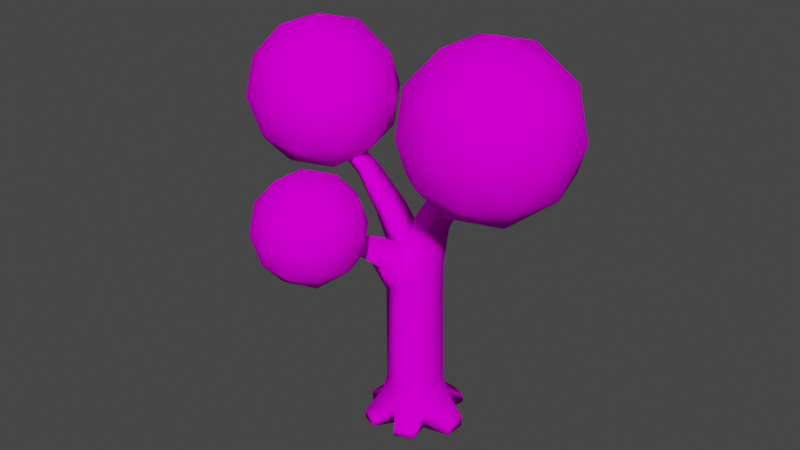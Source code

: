 # Source: m_tree.blend  (saved by Blender 2.82.7; exported with 4.5.12 LTS)
import bpy
from mathutils import Matrix  # noqa: F401  (used for matrix-valued properties, if any)

bpy.ops.wm.read_factory_settings(use_empty=True)
scene = bpy.context.scene
scene.name = 'Scene'

# ---- collections
col_collection = bpy.data.collections.new('Collection'); scene.collection.children.link(col_collection)

# ---- images (referenced by path relative to the original .blend; pixels are not part of the script)
import os
ASSET_DIR = os.environ.get("B2B_ASSET_DIR", "")  # directory of the original .blend (textures are referenced by path, not embedded)
HERE = os.path.dirname(os.path.abspath(__file__))  # packed textures are extracted next to this script under _unpacked/

def load_image(name, relpath, width, height, colorspace="sRGB"):
    """Load a texture the original file referenced (path relative to the .blend, or extracted next to this script)."""
    p = next((c for c in (os.path.join(HERE, relpath), os.path.join(ASSET_DIR, relpath)) if relpath and os.path.exists(c)), "")
    if p:
        img = bpy.data.images.load(p, check_existing=True)
        img.name = name
    else:  # same state as the original file: an image datablock whose file is absent (Cycles renders it pink)
        img = bpy.data.images.new(name, width, height)
        img.source = "FILE"
        img.filepath = "//" + (relpath or name)
    img.colorspace_settings.name = colorspace
    return img
img_tex_tree_png = load_image('tex_tree.png', 'Textures/tex_tree.png', 1024, 1024, 'sRGB')

# ---- materials (node trees are filled in below, after node groups)
mat_material = bpy.data.materials.new('Material')
mat_material.alpha_threshold = 0.0
mat_material.use_transparent_shadow = False
mat_material.line_color = (0.0, 0.0, 0.0, 1.0)

# ---- material node trees
mat_material.use_nodes = True; mat_material.node_tree.nodes.clear()
_N = mat_material.node_tree.nodes; _L = mat_material.node_tree.links
n0 = _N.new('ShaderNodeOutputMaterial'); n0.name = 'Material Output'; n0.location = (300, 300)
n1 = _N.new('ShaderNodeBsdfPrincipled'); n1.name = 'Principled BSDF'; n1.location = (10, 300)
n1.distribution = 'GGX'
n1.subsurface_method = 'BURLEY'
n1.inputs[2].default_value = 0.4
n1.inputs[3].default_value = 1.45
n1.inputs[13].default_value = 0.0
n1.inputs[27].default_value = (0.0, 0.0, 0.0, 1.0)
n1.inputs[28].default_value = 1.0
n2 = _N.new('ShaderNodeTexImage'); n2.name = 'Image Texture'; n2.location = (-461, 163)
n2.image = img_tex_tree_png
_L.new(n1.outputs[0], n0.inputs[0])
_L.new(n2.outputs[0], n1.inputs[0])
n0.is_active_output = True

# ---- world
world_world = bpy.data.worlds.new('World'); scene.world = world_world
world_world.use_nodes = True; world_world.node_tree.nodes.clear()
_N = world_world.node_tree.nodes; _L = world_world.node_tree.links
n0 = _N.new('ShaderNodeOutputWorld'); n0.name = 'World Output'; n0.location = (300, 300)
n1 = _N.new('ShaderNodeBackground'); n1.name = 'Background'; n1.location = (10, 300)
n1.inputs[0].default_value = (0.05088, 0.05088, 0.05088, 1.0)
_L.new(n1.outputs[0], n0.inputs[0])
n0.is_active_output = True
world_world.color = (0.05088, 0.05088, 0.05088)
world_world.use_sun_shadow = False
world_world.sun_shadow_jitter_overblur = 0.0

# ---- meshes
me_tree = bpy.data.meshes.new('tree')
me_tree.from_pydata([(0.7923, -0.5613, 7.021), (1.412, 0.005014, 6.839), (1.224, -0.5474, 6.851), (0.806, 0.08231, 7.031), (-0.6268, -0.4787, 3.891), (-0.02085, 0.6939, 3.744), (0.5801, 0.4365, 3.983), (0.5801, -0.4365, 4.258), (-0.5978, 0.4374, 3.575), (0.04748, -0.7056, 4.31), (3.059, -1.572, 9.091), (2.931, -1.681, 9.234), (3.107, -1.22, 9.152), (3.007, -1.117, 9.331), (2.369, -1.243, 8.574), (2.611, -0.9486, 8.627), (2.24, -1.367, 8.859), (2.294, -0.7856, 8.941), (1.144, -0.7464, 7.61), (1.13, -0.1268, 7.619), (1.524, -0.7571, 7.469), (1.714, -0.2591, 7.422), (-4.605, 0.8548, 7.574), (-4.509, 1.159, 7.574), (-4.52, 1.082, 7.241), (-4.58, 0.8327, 7.241), (-3.891, 0.6533, 7.213), (-3.813, 0.6361, 7.546), (-3.704, 0.9937, 7.546), (-3.825, 0.9287, 7.213), (-1.98, 0.7991, 6.762), (-2.362, 0.6981, 6.44), (-2.338, 0.3533, 6.509), (-2.044, 0.1854, 6.831), (-0.7366, -0.1643, 4.808), (-0.6883, 0.451, 4.691), (0.4162, -0.1771, 4.829), (0.6182, 0.4027, 4.772), (-0.15, -0.2078, 5.165), (-0.09095, 0.6876, 4.897), (0.0, 0.7334, 1.084), (0.0, -0.8696, 0.5938), (0.0, 0.8696, 0.5938), (0.0, -0.7334, 1.084), (0.6308, 0.4612, 1.085), (0.7482, 0.547, 0.5938), (0.6308, -0.4612, 1.085), (0.7482, -0.547, 0.5938), (-0.6311, 0.4614, 1.082), (-0.7482, 0.547, 0.5938), (-0.6311, -0.4614, 1.082), (-0.7482, -0.547, 0.5938), (1.114, 1.001, 7.752), (1.615, 0.8283, 7.539), (1.371, 0.8191, 8.279), (1.859, 0.5959, 8.067), (1.663, 1.884, 7.955), (2.035, 1.759, 7.793), (1.867, 1.765, 8.347), (2.221, 1.644, 8.193), (2.049, 2.669, 8.217), (2.332, 2.587, 8.1), (2.182, 2.517, 8.507), (2.457, 2.434, 8.392), (-0.7176, -1.54, 5.345), (-1.12, -1.421, 5.323), (-0.8169, -1.32, 5.803), (-1.17, -1.284, 5.623), (-0.9222, -2.154, 5.539), (-1.308, -2.045, 5.542), (-1.046, -1.962, 6.048), (-1.346, -1.931, 5.881), (-1.01, -2.6, 6.048), (-1.345, -2.497, 6.025), (-1.031, -2.245, 6.278), (-1.338, -2.273, 6.182), (-0.9262, -0.6547, 5.295), (-0.4421, -0.695, 5.574), (-0.2876, -1.071, 4.893), (-0.8427, -0.8914, 4.851), (-0.9138, 0.7231, 5.897), (-1.427, 0.05749, 5.733), (-0.9748, -0.04304, 6.074), (-1.412, 0.5487, 5.638), (0.8944, 0.235, 5.897), (0.6302, -0.2893, 5.931), (0.2739, 0.5216, 6.056), (0.155, -0.2764, 6.171), (0.0, -0.8696, -0.01428), (0.0, 0.8696, -0.01428), (0.7482, 0.547, -0.01428), (0.7482, -0.547, -0.01428), (-0.7482, 0.547, -0.01428), (-0.7482, -0.547, -0.01428), (1.426, -0.3008, 0.1747), (1.426, 0.3008, 0.1747), (1.426, -0.3008, -0.1118), (1.426, 0.3008, -0.1118), (0.3313, -1.312, 0.1844), (0.8422, -1.091, 0.1844), (0.3313, -1.312, -0.05849), (0.8422, -1.091, -0.05849), (-0.8149, -1.183, 0.1832), (-0.3768, -1.371, 0.1832), (-0.8149, -1.183, -0.05734), (-0.3768, -1.371, -0.05734), (-1.291, 0.3368, 0.1447), (-1.291, -0.3368, 0.1447), (-1.291, 0.3368, -0.1133), (-1.291, -0.3368, -0.1133), (-0.3668, 1.25, 0.1374), (-0.3668, 1.25, -0.01155), (-0.7727, 1.075, 0.1374), (-0.7727, 1.075, -0.01155), (0.8554, 1.136, 0.1608), (0.3544, 1.352, 0.1608), (0.3544, 1.352, -0.03496), (0.8554, 1.136, -0.03496)], [], [(43, 46, 7, 9), (17, 16, 11, 13), (44, 40, 5, 6), (86, 87, 0, 3), (84, 86, 3, 1), (87, 85, 2, 0), (85, 84, 1, 2), (20, 21, 15, 14), (19, 21, 55, 54), (46, 44, 6, 7), (40, 48, 8, 5), (14, 15, 12, 10), (16, 14, 10, 11), (48, 50, 4, 8), (50, 43, 9, 4), (28, 29, 24, 23), (12, 13, 11, 10), (2, 1, 21, 20), (15, 17, 13, 12), (19, 18, 16, 17), (83, 81, 32, 31), (32, 33, 27, 26), (29, 26, 25, 24), (31, 32, 26, 29), (23, 24, 25, 22), (33, 30, 28, 27), (80, 83, 31, 30), (26, 27, 22, 25), (82, 80, 30, 33), (30, 31, 29, 28), (9, 7, 36, 38), (18, 20, 14, 16), (21, 19, 17, 15), (27, 28, 23, 22), (3, 0, 18, 19), (49, 48, 40, 42), (81, 82, 33, 32), (77, 76, 67, 66), (6, 5, 39, 37), (5, 8, 35, 39), (45, 44, 46, 47), (8, 4, 34, 35), (47, 46, 43, 41), (0, 2, 20, 18), (45, 90, 117, 114), (51, 50, 48, 49), (7, 6, 37, 36), (42, 40, 44, 45), (41, 43, 50, 51), (49, 42, 110, 112), (55, 53, 57, 59), (1, 3, 52, 53), (3, 19, 54, 52), (21, 1, 53, 55), (58, 59, 63, 62), (52, 54, 58, 56), (54, 55, 59, 58), (53, 52, 56, 57), (61, 60, 62, 63), (57, 56, 60, 61), (59, 57, 61, 63), (56, 58, 62, 60), (66, 67, 71, 70), (79, 78, 64, 65), (78, 77, 66, 64), (76, 79, 65, 67), (69, 68, 72, 73), (65, 64, 68, 69), (67, 65, 69, 71), (64, 66, 70, 68), (71, 69, 73, 75), (68, 70, 74, 72), (70, 71, 75, 74), (73, 72, 74, 75), (34, 4, 79, 76), (9, 38, 77, 78), (4, 9, 78, 79), (38, 34, 76, 77), (34, 38, 82, 81), (38, 39, 80, 82), (39, 35, 83, 80), (35, 34, 81, 83), (36, 37, 84, 85), (38, 36, 85, 87), (37, 39, 86, 84), (39, 38, 87, 86), (92, 89, 88, 93), (89, 90, 91, 88), (51, 49, 106, 107), (93, 88, 105, 104), (88, 91, 101, 100), (90, 45, 95, 97), (95, 94, 96, 97), (47, 91, 96, 94), (91, 90, 97, 96), (45, 47, 94, 95), (99, 98, 100, 101), (91, 47, 99, 101), (47, 41, 98, 99), (41, 88, 100, 98), (103, 102, 104, 105), (51, 93, 104, 102), (41, 51, 102, 103), (88, 41, 103, 105), (107, 106, 108, 109), (93, 51, 107, 109), (49, 92, 108, 106), (92, 93, 109, 108), (112, 110, 111, 113), (89, 92, 113, 111), (92, 49, 112, 113), (42, 89, 111, 110), (115, 114, 117, 116), (90, 89, 116, 117), (42, 45, 114, 115), (89, 42, 115, 116)])
me_tree.polygons.foreach_set('use_smooth', [True] * 116)
_uv = me_tree.uv_layers.new(name='UVMap')
_uv.uv.foreach_set('vector', [0.24, 0.1437, 0.2711, 0.1438, 0.2686, 0.4499, 0.2423, 0.4549, 0.3532, 0.3845, 0.3505, 0.3285, 0.3847, 0.2981, 0.3884, 0.3526, 0.2711, 0.1438, 0.24, 0.1437, 0.2389, 0.4004, 0.2686, 0.4234, 0.2666, 0.6234, 0.2272, 0.6345, 0.2131, 0.7164, 0.2449, 0.7174, 0.2841, 0.608, 0.2535, 0.6234, 0.2798, 0.7174, 0.3097, 0.6988, 0.2476, 0.6345, 0.2711, 0.6113, 0.3004, 0.7001, 0.2791, 0.7164, 0.2266, 0.6113, 0.2524, 0.608, 0.2411, 0.6988, 0.2138, 0.7001, 0.3152, 0.3873, 0.3246, 0.4353, 0.3689, 0.3688, 0.3569, 0.3405, 0.2958, 0.4481, 0.3246, 0.4353, 0.3318, 0.5178, 0.3076, 0.5393, 0.2181, 0.1438, 0.2636, 0.1438, 0.2624, 0.4234, 0.2193, 0.4499, 0.24, 0.1437, 0.2088, 0.1436, 0.2104, 0.384, 0.2389, 0.4004, 0.3569, 0.3405, 0.3689, 0.3688, 0.3934, 0.3427, 0.391, 0.3087, 0.3505, 0.8937, 0.3569, 0.8662, 0.391, 0.9161, 0.3847, 0.9299, 0.2636, 0.1436, 0.2181, 0.1436, 0.2172, 0.4145, 0.2624, 0.384, 0.2088, 0.1436, 0.24, 0.1437, 0.2423, 0.4549, 0.209, 0.4145, 0.05707, 0.7671, 0.05111, 0.735, 0.01677, 0.7376, 0.01731, 0.7697, 0.1806, 0.922, 0.1857, 0.9393, 0.1578, 0.9299, 0.1632, 0.9161, 0.2138, 0.7001, 0.2411, 0.6988, 0.228, 0.7551, 0.2035, 0.7596, 0.3689, 0.8713, 0.3532, 0.9016, 0.3884, 0.9393, 0.3934, 0.922, 0.2346, 0.7741, 0.204, 0.7732, 0.1734, 0.8937, 0.2021, 0.9016, 0.1702, 0.5132, 0.1695, 0.4659, 0.1245, 0.4944, 0.1233, 0.5277, 0.1245, 0.667, 0.1391, 0.6981, 0.0517, 0.7671, 0.04785, 0.735, 0.05111, 0.5499, 0.04785, 0.5233, 0.01381, 0.5406, 0.01677, 0.5647, 0.1233, 0.5277, 0.1245, 0.4944, 0.04785, 0.5233, 0.05111, 0.5499, 0.2981, 0.7697, 0.2943, 0.7376, 0.282, 0.7376, 0.283, 0.7697, 0.1391, 0.4782, 0.1422, 0.5374, 0.05707, 0.5562, 0.0517, 0.5217, 0.1948, 0.608, 0.1702, 0.583, 0.1233, 0.6604, 0.1422, 0.6915, 0.04785, 0.735, 0.0517, 0.7671, 0.01256, 0.7697, 0.01381, 0.7376, 0.1918, 0.4562, 0.1948, 0.5301, 0.1422, 0.5374, 0.1391, 0.4782, 0.1422, 0.6915, 0.1233, 0.6604, 0.05111, 0.735, 0.05707, 0.7671, 0.2423, 0.4549, 0.2686, 0.4499, 0.2605, 0.505, 0.2326, 0.5374, 0.2965, 0.7732, 0.3152, 0.7596, 0.3569, 0.8662, 0.3505, 0.8937, 0.3246, 0.7551, 0.2958, 0.7741, 0.3532, 0.9016, 0.3689, 0.8713, 0.0517, 0.5217, 0.05707, 0.5562, 0.01731, 0.5721, 0.01256, 0.5428, 0.2449, 0.7174, 0.2131, 0.7164, 0.204, 0.7732, 0.2346, 0.7741, 0.203, 0.07562, 0.2088, 0.1436, 0.24, 0.1437, 0.24, 0.07562, 0.1695, 0.5922, 0.1918, 0.6251, 0.1391, 0.6981, 0.1245, 0.667, 0.2181, 0.3933, 0.1942, 0.3972, 0.1822, 0.3364, 0.1996, 0.333, 0.2686, 0.4234, 0.2389, 0.4004, 0.2355, 0.5115, 0.2705, 0.4994, 0.2389, 0.4004, 0.2104, 0.384, 0.206, 0.4916, 0.2355, 0.5115, 0.2679, 0.07562, 0.2636, 0.1438, 0.2181, 0.1438, 0.2138, 0.07562, 0.2624, 0.384, 0.2172, 0.4145, 0.2327, 0.503, 0.2631, 0.4916, 0.2769, 0.07562, 0.2711, 0.1438, 0.24, 0.1437, 0.24, 0.07562, 0.2791, 0.7164, 0.3004, 0.7001, 0.3152, 0.7596, 0.2965, 0.7732, 0.2679, 0.07562, 0.2679, 0.03452, 0.2969, 0.03194, 0.2969, 0.05642, 0.2138, 0.07562, 0.2181, 0.1436, 0.2636, 0.1436, 0.2679, 0.07562, 0.2193, 0.4499, 0.2624, 0.4234, 0.2607, 0.4994, 0.2321, 0.505, 0.24, 0.07562, 0.24, 0.1437, 0.2711, 0.1438, 0.2769, 0.07562, 0.24, 0.07562, 0.24, 0.1437, 0.2088, 0.1436, 0.203, 0.07562, 0.203, 0.5131, 0.24, 0.5442, 0.2219, 0.5808, 0.2018, 0.564, 0.2703, 0.8173, 0.2817, 0.7664, 0.3277, 0.7909, 0.322, 0.8295, 0.3097, 0.4608, 0.2798, 0.4683, 0.295, 0.5569, 0.3197, 0.5402, 0.2449, 0.7174, 0.2346, 0.7741, 0.2813, 0.8377, 0.2903, 0.787, 0.228, 0.7551, 0.2411, 0.6988, 0.2817, 0.7664, 0.2703, 0.8173, 0.3321, 0.6305, 0.3496, 0.6189, 0.3613, 0.6951, 0.3477, 0.7031, 0.2903, 0.787, 0.2813, 0.8377, 0.328, 0.8443, 0.3339, 0.8065, 0.3076, 0.5393, 0.3318, 0.5178, 0.3496, 0.6189, 0.3321, 0.6305, 0.3197, 0.5402, 0.295, 0.5569, 0.3221, 0.6421, 0.3404, 0.6299, 0.3551, 0.8205, 0.3411, 0.8318, 0.3477, 0.8598, 0.3613, 0.8486, 0.3404, 0.6299, 0.3221, 0.6421, 0.3411, 0.7178, 0.3551, 0.7099, 0.322, 0.8295, 0.3277, 0.7909, 0.3686, 0.8205, 0.361, 0.8486, 0.3339, 0.8065, 0.328, 0.8443, 0.3651, 0.8598, 0.3726, 0.8318, 0.1996, 0.333, 0.1822, 0.3364, 0.1735, 0.274, 0.1883, 0.2711, 0.1984, 0.3743, 0.2258, 0.357, 0.2045, 0.3118, 0.1847, 0.3232, 0.188, 0.5111, 0.2065, 0.5769, 0.1757, 0.5989, 0.1648, 0.5548, 0.2085, 0.5499, 0.1968, 0.5071, 0.1707, 0.5527, 0.1774, 0.5816, 0.1754, 0.5737, 0.1944, 0.5735, 0.1901, 0.6226, 0.1736, 0.6203, 0.1847, 0.3232, 0.2045, 0.3118, 0.1944, 0.2526, 0.1754, 0.263, 0.1774, 0.5816, 0.1707, 0.5527, 0.1399, 0.5737, 0.1455, 0.6065, 0.1648, 0.5548, 0.1757, 0.5989, 0.144, 0.6226, 0.1345, 0.5735, 0.1455, 0.6065, 0.1399, 0.5737, 0.1176, 0.6203, 0.1286, 0.6355, 0.1345, 0.5735, 0.144, 0.6226, 0.13, 0.6447, 0.1125, 0.6226, 0.1883, 0.2711, 0.1735, 0.274, 0.1739, 0.2411, 0.1891, 0.2438, 0.1736, 0.2195, 0.1901, 0.2095, 0.1891, 0.2438, 0.1739, 0.2411, 0.2327, 0.503, 0.2172, 0.4145, 0.1968, 0.5071, 0.2085, 0.5499, 0.206, 0.4549, 0.2306, 0.5374, 0.2065, 0.5769, 0.188, 0.5111, 0.209, 0.4145, 0.2423, 0.4549, 0.2258, 0.5111, 0.1984, 0.5071, 0.2326, 0.5374, 0.2036, 0.503, 0.1942, 0.5499, 0.2181, 0.5769, 0.2036, 0.503, 0.2326, 0.5374, 0.1918, 0.6251, 0.1695, 0.5922, 0.2306, 0.5374, 0.2748, 0.5115, 0.2765, 0.608, 0.2387, 0.6251, 0.2355, 0.5115, 0.206, 0.4916, 0.1702, 0.583, 0.1948, 0.608, 0.2631, 0.4916, 0.2327, 0.503, 0.2437, 0.5922, 0.2679, 0.583, 0.2321, 0.505, 0.2607, 0.4994, 0.2524, 0.608, 0.2266, 0.6113, 0.2326, 0.5374, 0.2605, 0.505, 0.2711, 0.6113, 0.2476, 0.6345, 0.2705, 0.4994, 0.2355, 0.5115, 0.2535, 0.6234, 0.2841, 0.608, 0.2748, 0.5115, 0.2306, 0.5374, 0.2272, 0.6345, 0.2666, 0.6234, 0.203, 0.5131, 0.24, 0.5442, 0.24, 0.3764, 0.203, 0.4075, 0.24, 0.5442, 0.2769, 0.5131, 0.2769, 0.4075, 0.24, 0.3764, 0.203, 0.4075, 0.203, 0.5131, 0.1762, 0.4928, 0.1762, 0.4278, 0.203, 0.4075, 0.24, 0.3764, 0.2214, 0.328, 0.1997, 0.3462, 0.24, 0.3764, 0.2769, 0.4075, 0.2815, 0.355, 0.2563, 0.3338, 0.2769, 0.03452, 0.2769, 0.07562, 0.3104, 0.05815, 0.3104, 0.02233, 0.2557, 0.05815, 0.226, 0.05815, 0.226, 0.02233, 0.2557, 0.02233, 0.2769, 0.07562, 0.2769, 0.03452, 0.3104, 0.02233, 0.3104, 0.05815, 0.2769, 0.4075, 0.2769, 0.5131, 0.3104, 0.4893, 0.3104, 0.4313, 0.2769, 0.5131, 0.2769, 0.4075, 0.3104, 0.4313, 0.3104, 0.4893, 0.2815, 0.05937, 0.2563, 0.05937, 0.2563, 0.02899, 0.2815, 0.02899, 0.2138, 0.03452, 0.2138, 0.07562, 0.187, 0.05937, 0.187, 0.02899, 0.2769, 0.4075, 0.24, 0.3764, 0.2563, 0.3338, 0.2815, 0.355, 0.1979, 0.07562, 0.1979, 0.03452, 0.1761, 0.02899, 0.1761, 0.05937, 0.2214, 0.05922, 0.1997, 0.05922, 0.1997, 0.02914, 0.2214, 0.02914, 0.2138, 0.07562, 0.2138, 0.03452, 0.1825, 0.02914, 0.1825, 0.05922, 0.24, 0.3764, 0.203, 0.4075, 0.1997, 0.3462, 0.2214, 0.328, 0.1979, 0.03452, 0.1979, 0.07562, 0.1731, 0.05922, 0.1731, 0.02914, 0.2242, 0.0544, 0.2575, 0.0544, 0.2575, 0.02214, 0.2242, 0.02214, 0.203, 0.03452, 0.203, 0.07562, 0.1762, 0.0544, 0.1762, 0.02214, 0.203, 0.07562, 0.203, 0.03452, 0.1762, 0.02214, 0.1762, 0.0544, 0.203, 0.5131, 0.203, 0.4075, 0.1762, 0.4278, 0.1762, 0.4928, 0.2018, 0.0535, 0.2219, 0.0535, 0.2219, 0.03486, 0.2018, 0.03486, 0.24, 0.5442, 0.203, 0.5131, 0.2018, 0.564, 0.2219, 0.5808, 0.2679, 0.03452, 0.2679, 0.07562, 0.2939, 0.0535, 0.2939, 0.03486, 0.2838, 0.07562, 0.2838, 0.03452, 0.3025, 0.03486, 0.3025, 0.0535, 0.2575, 0.05642, 0.2822, 0.05642, 0.2822, 0.03194, 0.2575, 0.03194, 0.2769, 0.5131, 0.24, 0.5442, 0.2575, 0.5907, 0.2822, 0.5699, 0.24, 0.5442, 0.2769, 0.5131, 0.2822, 0.5699, 0.2575, 0.5907, 0.2838, 0.03452, 0.2838, 0.07562, 0.3076, 0.05642, 0.3076, 0.03194])
me_tree.materials.append(mat_material)
me_tree.use_remesh_preserve_volume = False
me_tree.use_remesh_preserve_attributes = False
me_tree.use_mirror_vertex_groups = False
me_tree.update()
me_leaves = bpy.data.meshes.new('leaves')
me_leaves.from_pydata([(1.835, 2.124, -0.9442), (2.922, 1.334, -0.114), (1.42, 0.8463, -0.114), (0.492, 2.124, -0.114), (1.42, 3.402, -0.114), (2.922, 2.913, -0.114), (2.25, 0.8463, 1.229), (0.7486, 1.334, 1.229), (0.7486, 2.913, 1.229), (2.25, 3.402, 1.229), (3.179, 2.124, 1.229), (1.835, 2.124, 2.06), (1.591, 1.373, -0.7199), (2.474, 1.66, -0.7199), (2.23, 0.9088, -0.2319), (3.113, 2.124, -0.2319), (2.474, 2.588, -0.7199), (1.046, 2.124, -0.7199), (0.8018, 1.373, -0.2319), (1.591, 2.875, -0.7199), (0.8018, 2.875, -0.2319), (2.23, 3.339, -0.2319), (3.264, 1.66, 0.5577), (3.264, 2.588, 0.5577), (1.835, 0.622, 0.5577), (2.718, 0.9088, 0.5577), (0.407, 1.66, 0.5577), (0.9526, 0.9088, 0.5577), (0.9526, 3.339, 0.5577), (0.407, 2.588, 0.5577), (2.718, 3.339, 0.5577), (1.835, 3.626, 0.5577), (2.869, 1.373, 1.347), (1.441, 0.9088, 1.347), (0.5578, 2.124, 1.347), (1.441, 3.339, 1.347), (2.869, 2.875, 1.347), (2.079, 1.373, 1.835), (2.625, 2.124, 1.835), (1.197, 1.66, 1.835), (1.197, 2.588, 1.835), (2.079, 2.875, 1.835), (-3.665, 0.5232, -1.598), (-2.127, -0.5938, -0.4234), (-4.252, -1.284, -0.4234), (-5.565, 0.5232, -0.4234), (-4.252, 2.331, -0.4234), (-2.127, 1.64, -0.4234), (-3.078, -1.284, 1.477), (-5.202, -0.5938, 1.477), (-5.202, 1.64, 1.477), (-3.078, 2.331, 1.477), (-1.765, 0.5232, 1.477), (-3.665, 0.5232, 2.651), (-4.01, -0.5391, -1.281), (-2.761, -0.1333, -1.281), (-3.106, -1.196, -0.5903), (-1.858, 0.5232, -0.5903), (-2.761, 1.18, -1.281), (-4.782, 0.5232, -1.281), (-5.127, -0.5391, -0.5903), (-4.01, 1.586, -1.281), (-5.127, 1.586, -0.5903), (-3.106, 2.242, -0.5903), (-1.644, -0.1333, 0.5268), (-1.644, 1.18, 0.5268), (-3.665, -1.601, 0.5268), (-2.416, -1.196, 0.5268), (-5.686, -0.1333, 0.5268), (-4.914, -1.196, 0.5268), (-4.914, 2.242, 0.5268), (-5.686, 1.18, 0.5268), (-2.416, 2.242, 0.5268), (-3.665, 2.648, 0.5268), (-2.203, -0.5391, 1.644), (-4.223, -1.196, 1.644), (-5.472, 0.5232, 1.644), (-4.223, 2.242, 1.644), (-2.203, 1.586, 1.644), (-3.32, -0.5391, 2.334), (-2.548, 0.5232, 2.334), (-4.569, -0.1333, 2.334), (-4.569, 1.18, 2.334), (-3.32, 1.586, 2.334), (2.935, -1.007, -0.6753), (4.543, -2.174, 0.5524), (2.322, -2.896, 0.5524), (0.9489, -1.007, 0.5524), (2.322, 0.8825, 0.5524), (4.543, 0.1608, 0.5524), (3.549, -2.896, 2.539), (1.328, -2.174, 2.539), (1.328, 0.1608, 2.539), (3.549, 0.8825, 2.539), (4.922, -1.007, 2.539), (2.935, -1.007, 3.767), (2.575, -2.117, -0.3436), (3.88, -1.693, -0.3436), (3.519, -2.804, 0.378), (4.825, -1.007, 0.378), (3.88, -0.3205, -0.3436), (1.768, -1.007, -0.3436), (1.407, -2.117, 0.378), (2.575, 0.1037, -0.3436), (1.407, 0.1037, 0.378), (3.519, 0.79, 0.378), (5.048, -1.693, 1.546), (5.048, -0.3205, 1.546), (2.935, -3.228, 1.546), (4.241, -2.804, 1.546), (0.8231, -1.693, 1.546), (1.63, -2.804, 1.546), (1.63, 0.79, 1.546), (0.8231, -0.3205, 1.546), (4.241, 0.79, 1.546), (2.935, 1.214, 1.546), (4.464, -2.117, 2.713), (2.352, -2.804, 2.713), (1.046, -1.007, 2.713), (2.352, 0.79, 2.713), (4.464, 0.1037, 2.713), (3.296, -2.117, 3.435), (4.103, -1.007, 3.435), (1.991, -1.693, 3.435), (1.991, -0.3205, 3.435), (3.296, 0.1037, 3.435), (-1.239, -2.681, -3.129), (-0.1518, -3.47, -2.299), (-1.654, -3.958, -2.299), (-2.582, -2.681, -2.299), (-1.654, -1.403, -2.299), (-0.1518, -1.891, -2.299), (-0.8235, -3.958, -0.9557), (-2.325, -3.47, -0.9557), (-2.325, -1.891, -0.9557), (-0.8235, -1.403, -0.9557), (0.1047, -2.681, -0.9557), (-1.239, -2.681, -0.1254), (-1.483, -3.432, -2.905), (-0.5998, -3.145, -2.905), (-0.8438, -3.896, -2.417), (0.03899, -2.681, -2.417), (-0.5998, -2.217, -2.905), (-2.028, -2.681, -2.905), (-2.272, -3.432, -2.417), (-1.483, -1.93, -2.905), (-2.272, -1.93, -2.417), (-0.8438, -1.466, -2.417), (0.1898, -3.145, -1.627), (0.1898, -2.217, -1.627), (-1.239, -4.183, -1.627), (-0.3558, -3.896, -1.627), (-2.667, -3.145, -1.627), (-2.121, -3.896, -1.627), (-2.121, -1.466, -1.627), (-2.667, -2.217, -1.627), (-0.3558, -1.466, -1.627), (-1.239, -1.179, -1.627), (-0.205, -3.432, -0.8377), (-1.633, -3.896, -0.8377), (-2.516, -2.681, -0.8377), (-1.633, -1.466, -0.8377), (-0.205, -1.93, -0.8377), (-0.9946, -3.432, -0.3497), (-0.449, -2.681, -0.3497), (-1.877, -3.145, -0.3497), (-1.877, -2.217, -0.3497), (-0.9946, -1.93, -0.3497)], [], [(0, 13, 12), (1, 13, 15), (0, 12, 17), (0, 17, 19), (0, 19, 16), (1, 15, 22), (2, 14, 24), (3, 18, 26), (4, 20, 28), (5, 21, 30), (1, 22, 25), (2, 24, 27), (3, 26, 29), (4, 28, 31), (5, 30, 23), (6, 32, 37), (7, 33, 39), (8, 34, 40), (9, 35, 41), (10, 36, 38), (38, 41, 11), (38, 36, 41), (36, 9, 41), (41, 40, 11), (41, 35, 40), (35, 8, 40), (40, 39, 11), (40, 34, 39), (34, 7, 39), (39, 37, 11), (39, 33, 37), (33, 6, 37), (37, 38, 11), (37, 32, 38), (32, 10, 38), (23, 36, 10), (23, 30, 36), (30, 9, 36), (31, 35, 9), (31, 28, 35), (28, 8, 35), (29, 34, 8), (29, 26, 34), (26, 7, 34), (27, 33, 7), (27, 24, 33), (24, 6, 33), (25, 32, 6), (25, 22, 32), (22, 10, 32), (30, 31, 9), (30, 21, 31), (21, 4, 31), (28, 29, 8), (28, 20, 29), (20, 3, 29), (26, 27, 7), (26, 18, 27), (18, 2, 27), (24, 25, 6), (24, 14, 25), (14, 1, 25), (22, 23, 10), (22, 15, 23), (15, 5, 23), (16, 21, 5), (16, 19, 21), (19, 4, 21), (19, 20, 4), (19, 17, 20), (17, 3, 20), (17, 18, 3), (17, 12, 18), (12, 2, 18), (15, 16, 5), (15, 13, 16), (13, 0, 16), (12, 14, 2), (12, 13, 14), (13, 1, 14), (42, 55, 54), (43, 55, 57), (42, 54, 59), (42, 59, 61), (42, 61, 58), (43, 57, 64), (44, 56, 66), (45, 60, 68), (46, 62, 70), (47, 63, 72), (43, 64, 67), (44, 66, 69), (45, 68, 71), (46, 70, 73), (47, 72, 65), (48, 74, 79), (49, 75, 81), (50, 76, 82), (51, 77, 83), (52, 78, 80), (80, 83, 53), (80, 78, 83), (78, 51, 83), (83, 82, 53), (83, 77, 82), (77, 50, 82), (82, 81, 53), (82, 76, 81), (76, 49, 81), (81, 79, 53), (81, 75, 79), (75, 48, 79), (79, 80, 53), (79, 74, 80), (74, 52, 80), (65, 78, 52), (65, 72, 78), (72, 51, 78), (73, 77, 51), (73, 70, 77), (70, 50, 77), (71, 76, 50), (71, 68, 76), (68, 49, 76), (69, 75, 49), (69, 66, 75), (66, 48, 75), (67, 74, 48), (67, 64, 74), (64, 52, 74), (72, 73, 51), (72, 63, 73), (63, 46, 73), (70, 71, 50), (70, 62, 71), (62, 45, 71), (68, 69, 49), (68, 60, 69), (60, 44, 69), (66, 67, 48), (66, 56, 67), (56, 43, 67), (64, 65, 52), (64, 57, 65), (57, 47, 65), (58, 63, 47), (58, 61, 63), (61, 46, 63), (61, 62, 46), (61, 59, 62), (59, 45, 62), (59, 60, 45), (59, 54, 60), (54, 44, 60), (57, 58, 47), (57, 55, 58), (55, 42, 58), (54, 56, 44), (54, 55, 56), (55, 43, 56), (84, 97, 96), (85, 97, 99), (84, 96, 101), (84, 101, 103), (84, 103, 100), (85, 99, 106), (86, 98, 108), (87, 102, 110), (88, 104, 112), (89, 105, 114), (85, 106, 109), (86, 108, 111), (87, 110, 113), (88, 112, 115), (89, 114, 107), (90, 116, 121), (91, 117, 123), (92, 118, 124), (93, 119, 125), (94, 120, 122), (122, 125, 95), (122, 120, 125), (120, 93, 125), (125, 124, 95), (125, 119, 124), (119, 92, 124), (124, 123, 95), (124, 118, 123), (118, 91, 123), (123, 121, 95), (123, 117, 121), (117, 90, 121), (121, 122, 95), (121, 116, 122), (116, 94, 122), (107, 120, 94), (107, 114, 120), (114, 93, 120), (115, 119, 93), (115, 112, 119), (112, 92, 119), (113, 118, 92), (113, 110, 118), (110, 91, 118), (111, 117, 91), (111, 108, 117), (108, 90, 117), (109, 116, 90), (109, 106, 116), (106, 94, 116), (114, 115, 93), (114, 105, 115), (105, 88, 115), (112, 113, 92), (112, 104, 113), (104, 87, 113), (110, 111, 91), (110, 102, 111), (102, 86, 111), (108, 109, 90), (108, 98, 109), (98, 85, 109), (106, 107, 94), (106, 99, 107), (99, 89, 107), (100, 105, 89), (100, 103, 105), (103, 88, 105), (103, 104, 88), (103, 101, 104), (101, 87, 104), (101, 102, 87), (101, 96, 102), (96, 86, 102), (99, 100, 89), (99, 97, 100), (97, 84, 100), (96, 98, 86), (96, 97, 98), (97, 85, 98), (126, 139, 138), (127, 139, 141), (126, 138, 143), (126, 143, 145), (126, 145, 142), (127, 141, 148), (128, 140, 150), (129, 144, 152), (130, 146, 154), (131, 147, 156), (127, 148, 151), (128, 150, 153), (129, 152, 155), (130, 154, 157), (131, 156, 149), (132, 158, 163), (133, 159, 165), (134, 160, 166), (135, 161, 167), (136, 162, 164), (164, 167, 137), (164, 162, 167), (162, 135, 167), (167, 166, 137), (167, 161, 166), (161, 134, 166), (166, 165, 137), (166, 160, 165), (160, 133, 165), (165, 163, 137), (165, 159, 163), (159, 132, 163), (163, 164, 137), (163, 158, 164), (158, 136, 164), (149, 162, 136), (149, 156, 162), (156, 135, 162), (157, 161, 135), (157, 154, 161), (154, 134, 161), (155, 160, 134), (155, 152, 160), (152, 133, 160), (153, 159, 133), (153, 150, 159), (150, 132, 159), (151, 158, 132), (151, 148, 158), (148, 136, 158), (156, 157, 135), (156, 147, 157), (147, 130, 157), (154, 155, 134), (154, 146, 155), (146, 129, 155), (152, 153, 133), (152, 144, 153), (144, 128, 153), (150, 151, 132), (150, 140, 151), (140, 127, 151), (148, 149, 136), (148, 141, 149), (141, 131, 149), (142, 147, 131), (142, 145, 147), (145, 130, 147), (145, 146, 130), (145, 143, 146), (143, 129, 146), (143, 144, 129), (143, 138, 144), (138, 128, 144), (141, 142, 131), (141, 139, 142), (139, 126, 142), (138, 140, 128), (138, 139, 140), (139, 127, 140)])
me_leaves.polygons.foreach_set('use_smooth', [True] * 320)
_uv = me_leaves.uv_layers.new(name='UVMap')
_uv.uv.foreach_set('vector', [0.8731, 0.3544, 0.8527, 0.4152, 0.8934, 0.4152, 0.8323, 0.4761, 0.812, 0.4152, 0.7916, 0.4761, 0.5471, 0.3544, 0.5268, 0.4152, 0.5675, 0.4152, 0.6286, 0.3544, 0.6082, 0.4152, 0.649, 0.4152, 0.7101, 0.3544, 0.6897, 0.4152, 0.7305, 0.4152, 0.8323, 0.4761, 0.7916, 0.4761, 0.812, 0.537, 0.9138, 0.4761, 0.8731, 0.4761, 0.8934, 0.537, 0.5879, 0.4761, 0.5471, 0.4761, 0.5675, 0.537, 0.6694, 0.4761, 0.6286, 0.4761, 0.649, 0.537, 0.7508, 0.4761, 0.7101, 0.4761, 0.7305, 0.537, 0.8323, 0.4761, 0.812, 0.537, 0.8527, 0.537, 0.9138, 0.4761, 0.8934, 0.537, 0.9342, 0.537, 0.5879, 0.4761, 0.5675, 0.537, 0.6082, 0.537, 0.6694, 0.4761, 0.649, 0.537, 0.6897, 0.537, 0.7508, 0.4761, 0.7305, 0.537, 0.7712, 0.537, 0.8731, 0.5978, 0.8323, 0.5978, 0.8527, 0.6587, 0.9545, 0.5978, 0.9138, 0.5978, 0.9342, 0.6587, 0.6286, 0.5978, 0.5879, 0.5978, 0.6082, 0.6587, 0.7101, 0.5978, 0.6694, 0.5978, 0.6897, 0.6587, 0.7916, 0.5978, 0.7508, 0.5978, 0.7712, 0.6587, 0.7712, 0.6587, 0.7305, 0.6587, 0.7508, 0.7196, 0.7712, 0.6587, 0.7508, 0.5978, 0.7305, 0.6587, 0.7508, 0.5978, 0.7101, 0.5978, 0.7305, 0.6587, 0.6897, 0.6587, 0.649, 0.6587, 0.6694, 0.7196, 0.6897, 0.6587, 0.6694, 0.5978, 0.649, 0.6587, 0.6694, 0.5978, 0.6286, 0.5978, 0.649, 0.6587, 0.6082, 0.6587, 0.5675, 0.6587, 0.5879, 0.7196, 0.6082, 0.6587, 0.5879, 0.5978, 0.5675, 0.6587, 0.5879, 0.5978, 0.5471, 0.5978, 0.5675, 0.6587, 0.9342, 0.6587, 0.8934, 0.6587, 0.9138, 0.7196, 0.9342, 0.6587, 0.9138, 0.5978, 0.8934, 0.6587, 0.9138, 0.5978, 0.8731, 0.5978, 0.8934, 0.6587, 0.8527, 0.6587, 0.812, 0.6587, 0.8323, 0.7196, 0.8527, 0.6587, 0.8323, 0.5978, 0.812, 0.6587, 0.8323, 0.5978, 0.7916, 0.5978, 0.812, 0.6587, 0.7712, 0.537, 0.7508, 0.5978, 0.7916, 0.5978, 0.7712, 0.537, 0.7305, 0.537, 0.7508, 0.5978, 0.7305, 0.537, 0.7101, 0.5978, 0.7508, 0.5978, 0.6897, 0.537, 0.6694, 0.5978, 0.7101, 0.5978, 0.6897, 0.537, 0.649, 0.537, 0.6694, 0.5978, 0.649, 0.537, 0.6286, 0.5978, 0.6694, 0.5978, 0.6082, 0.537, 0.5879, 0.5978, 0.6286, 0.5978, 0.6082, 0.537, 0.5675, 0.537, 0.5879, 0.5978, 0.5675, 0.537, 0.5471, 0.5978, 0.5879, 0.5978, 0.9342, 0.537, 0.9138, 0.5978, 0.9545, 0.5978, 0.9342, 0.537, 0.8934, 0.537, 0.9138, 0.5978, 0.8934, 0.537, 0.8731, 0.5978, 0.9138, 0.5978, 0.8527, 0.537, 0.8323, 0.5978, 0.8731, 0.5978, 0.8527, 0.537, 0.812, 0.537, 0.8323, 0.5978, 0.812, 0.537, 0.7916, 0.5978, 0.8323, 0.5978, 0.7305, 0.537, 0.6897, 0.537, 0.7101, 0.5978, 0.7305, 0.537, 0.7101, 0.4761, 0.6897, 0.537, 0.7101, 0.4761, 0.6694, 0.4761, 0.6897, 0.537, 0.649, 0.537, 0.6082, 0.537, 0.6286, 0.5978, 0.649, 0.537, 0.6286, 0.4761, 0.6082, 0.537, 0.6286, 0.4761, 0.5879, 0.4761, 0.6082, 0.537, 0.5675, 0.537, 0.5268, 0.537, 0.5471, 0.5978, 0.5675, 0.537, 0.5471, 0.4761, 0.5268, 0.537, 0.5471, 0.4761, 0.5064, 0.4761, 0.5268, 0.537, 0.8934, 0.537, 0.8527, 0.537, 0.8731, 0.5978, 0.8934, 0.537, 0.8731, 0.4761, 0.8527, 0.537, 0.8731, 0.4761, 0.8323, 0.4761, 0.8527, 0.537, 0.812, 0.537, 0.7712, 0.537, 0.7916, 0.5978, 0.812, 0.537, 0.7916, 0.4761, 0.7712, 0.537, 0.7916, 0.4761, 0.7508, 0.4761, 0.7712, 0.537, 0.7305, 0.4152, 0.7101, 0.4761, 0.7508, 0.4761, 0.7305, 0.4152, 0.6897, 0.4152, 0.7101, 0.4761, 0.6897, 0.4152, 0.6694, 0.4761, 0.7101, 0.4761, 0.649, 0.4152, 0.6286, 0.4761, 0.6694, 0.4761, 0.649, 0.4152, 0.6082, 0.4152, 0.6286, 0.4761, 0.6082, 0.4152, 0.5879, 0.4761, 0.6286, 0.4761, 0.5675, 0.4152, 0.5471, 0.4761, 0.5879, 0.4761, 0.5675, 0.4152, 0.5268, 0.4152, 0.5471, 0.4761, 0.5268, 0.4152, 0.5064, 0.4761, 0.5471, 0.4761, 0.7916, 0.4761, 0.7712, 0.4152, 0.7508, 0.4761, 0.7916, 0.4761, 0.812, 0.4152, 0.7712, 0.4152, 0.812, 0.4152, 0.7916, 0.3544, 0.7712, 0.4152, 0.8934, 0.4152, 0.8731, 0.4761, 0.9138, 0.4761, 0.8934, 0.4152, 0.8527, 0.4152, 0.8731, 0.4761, 0.8527, 0.4152, 0.8323, 0.4761, 0.8731, 0.4761, 0.8731, 0.3544, 0.8527, 0.4152, 0.8934, 0.4152, 0.8323, 0.4761, 0.812, 0.4152, 0.7916, 0.4761, 0.5471, 0.3544, 0.5268, 0.4152, 0.5675, 0.4152, 0.6286, 0.3544, 0.6082, 0.4152, 0.649, 0.4152, 0.7101, 0.3544, 0.6897, 0.4152, 0.7305, 0.4152, 0.8323, 0.4761, 0.7916, 0.4761, 0.812, 0.537, 0.9138, 0.4761, 0.8731, 0.4761, 0.8934, 0.537, 0.5879, 0.4761, 0.5471, 0.4761, 0.5675, 0.537, 0.6694, 0.4761, 0.6286, 0.4761, 0.649, 0.537, 0.7508, 0.4761, 0.7101, 0.4761, 0.7305, 0.537, 0.8323, 0.4761, 0.812, 0.537, 0.8527, 0.537, 0.9138, 0.4761, 0.8934, 0.537, 0.9342, 0.537, 0.5879, 0.4761, 0.5675, 0.537, 0.6082, 0.537, 0.6694, 0.4761, 0.649, 0.537, 0.6897, 0.537, 0.7508, 0.4761, 0.7305, 0.537, 0.7712, 0.537, 0.8731, 0.5978, 0.8323, 0.5978, 0.8527, 0.6587, 0.9545, 0.5978, 0.9138, 0.5978, 0.9342, 0.6587, 0.6286, 0.5978, 0.5879, 0.5978, 0.6082, 0.6587, 0.7101, 0.5978, 0.6694, 0.5978, 0.6897, 0.6587, 0.7916, 0.5978, 0.7508, 0.5978, 0.7712, 0.6587, 0.7712, 0.6587, 0.7305, 0.6587, 0.7508, 0.7196, 0.7712, 0.6587, 0.7508, 0.5978, 0.7305, 0.6587, 0.7508, 0.5978, 0.7101, 0.5978, 0.7305, 0.6587, 0.6897, 0.6587, 0.649, 0.6587, 0.6694, 0.7196, 0.6897, 0.6587, 0.6694, 0.5978, 0.649, 0.6587, 0.6694, 0.5978, 0.6286, 0.5978, 0.649, 0.6587, 0.6082, 0.6587, 0.5675, 0.6587, 0.5879, 0.7196, 0.6082, 0.6587, 0.5879, 0.5978, 0.5675, 0.6587, 0.5879, 0.5978, 0.5471, 0.5978, 0.5675, 0.6587, 0.9342, 0.6587, 0.8934, 0.6587, 0.9138, 0.7196, 0.9342, 0.6587, 0.9138, 0.5978, 0.8934, 0.6587, 0.9138, 0.5978, 0.8731, 0.5978, 0.8934, 0.6587, 0.8527, 0.6587, 0.812, 0.6587, 0.8323, 0.7196, 0.8527, 0.6587, 0.8323, 0.5978, 0.812, 0.6587, 0.8323, 0.5978, 0.7916, 0.5978, 0.812, 0.6587, 0.7712, 0.537, 0.7508, 0.5978, 0.7916, 0.5978, 0.7712, 0.537, 0.7305, 0.537, 0.7508, 0.5978, 0.7305, 0.537, 0.7101, 0.5978, 0.7508, 0.5978, 0.6897, 0.537, 0.6694, 0.5978, 0.7101, 0.5978, 0.6897, 0.537, 0.649, 0.537, 0.6694, 0.5978, 0.649, 0.537, 0.6286, 0.5978, 0.6694, 0.5978, 0.6082, 0.537, 0.5879, 0.5978, 0.6286, 0.5978, 0.6082, 0.537, 0.5675, 0.537, 0.5879, 0.5978, 0.5675, 0.537, 0.5471, 0.5978, 0.5879, 0.5978, 0.9342, 0.537, 0.9138, 0.5978, 0.9545, 0.5978, 0.9342, 0.537, 0.8934, 0.537, 0.9138, 0.5978, 0.8934, 0.537, 0.8731, 0.5978, 0.9138, 0.5978, 0.8527, 0.537, 0.8323, 0.5978, 0.8731, 0.5978, 0.8527, 0.537, 0.812, 0.537, 0.8323, 0.5978, 0.812, 0.537, 0.7916, 0.5978, 0.8323, 0.5978, 0.7305, 0.537, 0.6897, 0.537, 0.7101, 0.5978, 0.7305, 0.537, 0.7101, 0.4761, 0.6897, 0.537, 0.7101, 0.4761, 0.6694, 0.4761, 0.6897, 0.537, 0.649, 0.537, 0.6082, 0.537, 0.6286, 0.5978, 0.649, 0.537, 0.6286, 0.4761, 0.6082, 0.537, 0.6286, 0.4761, 0.5879, 0.4761, 0.6082, 0.537, 0.5675, 0.537, 0.5268, 0.537, 0.5471, 0.5978, 0.5675, 0.537, 0.5471, 0.4761, 0.5268, 0.537, 0.5471, 0.4761, 0.5064, 0.4761, 0.5268, 0.537, 0.8934, 0.537, 0.8527, 0.537, 0.8731, 0.5978, 0.8934, 0.537, 0.8731, 0.4761, 0.8527, 0.537, 0.8731, 0.4761, 0.8323, 0.4761, 0.8527, 0.537, 0.812, 0.537, 0.7712, 0.537, 0.7916, 0.5978, 0.812, 0.537, 0.7916, 0.4761, 0.7712, 0.537, 0.7916, 0.4761, 0.7508, 0.4761, 0.7712, 0.537, 0.7305, 0.4152, 0.7101, 0.4761, 0.7508, 0.4761, 0.7305, 0.4152, 0.6897, 0.4152, 0.7101, 0.4761, 0.6897, 0.4152, 0.6694, 0.4761, 0.7101, 0.4761, 0.649, 0.4152, 0.6286, 0.4761, 0.6694, 0.4761, 0.649, 0.4152, 0.6082, 0.4152, 0.6286, 0.4761, 0.6082, 0.4152, 0.5879, 0.4761, 0.6286, 0.4761, 0.5675, 0.4152, 0.5471, 0.4761, 0.5879, 0.4761, 0.5675, 0.4152, 0.5268, 0.4152, 0.5471, 0.4761, 0.5268, 0.4152, 0.5064, 0.4761, 0.5471, 0.4761, 0.7916, 0.4761, 0.7712, 0.4152, 0.7508, 0.4761, 0.7916, 0.4761, 0.812, 0.4152, 0.7712, 0.4152, 0.812, 0.4152, 0.7916, 0.3544, 0.7712, 0.4152, 0.8934, 0.4152, 0.8731, 0.4761, 0.9138, 0.4761, 0.8934, 0.4152, 0.8527, 0.4152, 0.8731, 0.4761, 0.8527, 0.4152, 0.8323, 0.4761, 0.8731, 0.4761, 0.8731, 0.3544, 0.8527, 0.4152, 0.8934, 0.4152, 0.8323, 0.4761, 0.812, 0.4152, 0.7916, 0.4761, 0.5471, 0.3544, 0.5268, 0.4152, 0.5675, 0.4152, 0.6286, 0.3544, 0.6082, 0.4152, 0.649, 0.4152, 0.7101, 0.3544, 0.6897, 0.4152, 0.7305, 0.4152, 0.8323, 0.4761, 0.7916, 0.4761, 0.812, 0.537, 0.9138, 0.4761, 0.8731, 0.4761, 0.8934, 0.537, 0.5879, 0.4761, 0.5471, 0.4761, 0.5675, 0.537, 0.6694, 0.4761, 0.6286, 0.4761, 0.649, 0.537, 0.7508, 0.4761, 0.7101, 0.4761, 0.7305, 0.537, 0.8323, 0.4761, 0.812, 0.537, 0.8527, 0.537, 0.9138, 0.4761, 0.8934, 0.537, 0.9342, 0.537, 0.5879, 0.4761, 0.5675, 0.537, 0.6082, 0.537, 0.6694, 0.4761, 0.649, 0.537, 0.6897, 0.537, 0.7508, 0.4761, 0.7305, 0.537, 0.7712, 0.537, 0.8731, 0.5978, 0.8323, 0.5978, 0.8527, 0.6587, 0.9545, 0.5978, 0.9138, 0.5978, 0.9342, 0.6587, 0.6286, 0.5978, 0.5879, 0.5978, 0.6082, 0.6587, 0.7101, 0.5978, 0.6694, 0.5978, 0.6897, 0.6587, 0.7916, 0.5978, 0.7508, 0.5978, 0.7712, 0.6587, 0.7712, 0.6587, 0.7305, 0.6587, 0.7508, 0.7196, 0.7712, 0.6587, 0.7508, 0.5978, 0.7305, 0.6587, 0.7508, 0.5978, 0.7101, 0.5978, 0.7305, 0.6587, 0.6897, 0.6587, 0.649, 0.6587, 0.6694, 0.7196, 0.6897, 0.6587, 0.6694, 0.5978, 0.649, 0.6587, 0.6694, 0.5978, 0.6286, 0.5978, 0.649, 0.6587, 0.6082, 0.6587, 0.5675, 0.6587, 0.5879, 0.7196, 0.6082, 0.6587, 0.5879, 0.5978, 0.5675, 0.6587, 0.5879, 0.5978, 0.5471, 0.5978, 0.5675, 0.6587, 0.9342, 0.6587, 0.8934, 0.6587, 0.9138, 0.7196, 0.9342, 0.6587, 0.9138, 0.5978, 0.8934, 0.6587, 0.9138, 0.5978, 0.8731, 0.5978, 0.8934, 0.6587, 0.8527, 0.6587, 0.812, 0.6587, 0.8323, 0.7196, 0.8527, 0.6587, 0.8323, 0.5978, 0.812, 0.6587, 0.8323, 0.5978, 0.7916, 0.5978, 0.812, 0.6587, 0.7712, 0.537, 0.7508, 0.5978, 0.7916, 0.5978, 0.7712, 0.537, 0.7305, 0.537, 0.7508, 0.5978, 0.7305, 0.537, 0.7101, 0.5978, 0.7508, 0.5978, 0.6897, 0.537, 0.6694, 0.5978, 0.7101, 0.5978, 0.6897, 0.537, 0.649, 0.537, 0.6694, 0.5978, 0.649, 0.537, 0.6286, 0.5978, 0.6694, 0.5978, 0.6082, 0.537, 0.5879, 0.5978, 0.6286, 0.5978, 0.6082, 0.537, 0.5675, 0.537, 0.5879, 0.5978, 0.5675, 0.537, 0.5471, 0.5978, 0.5879, 0.5978, 0.9342, 0.537, 0.9138, 0.5978, 0.9545, 0.5978, 0.9342, 0.537, 0.8934, 0.537, 0.9138, 0.5978, 0.8934, 0.537, 0.8731, 0.5978, 0.9138, 0.5978, 0.8527, 0.537, 0.8323, 0.5978, 0.8731, 0.5978, 0.8527, 0.537, 0.812, 0.537, 0.8323, 0.5978, 0.812, 0.537, 0.7916, 0.5978, 0.8323, 0.5978, 0.7305, 0.537, 0.6897, 0.537, 0.7101, 0.5978, 0.7305, 0.537, 0.7101, 0.4761, 0.6897, 0.537, 0.7101, 0.4761, 0.6694, 0.4761, 0.6897, 0.537, 0.649, 0.537, 0.6082, 0.537, 0.6286, 0.5978, 0.649, 0.537, 0.6286, 0.4761, 0.6082, 0.537, 0.6286, 0.4761, 0.5879, 0.4761, 0.6082, 0.537, 0.5675, 0.537, 0.5268, 0.537, 0.5471, 0.5978, 0.5675, 0.537, 0.5471, 0.4761, 0.5268, 0.537, 0.5471, 0.4761, 0.5064, 0.4761, 0.5268, 0.537, 0.8934, 0.537, 0.8527, 0.537, 0.8731, 0.5978, 0.8934, 0.537, 0.8731, 0.4761, 0.8527, 0.537, 0.8731, 0.4761, 0.8323, 0.4761, 0.8527, 0.537, 0.812, 0.537, 0.7712, 0.537, 0.7916, 0.5978, 0.812, 0.537, 0.7916, 0.4761, 0.7712, 0.537, 0.7916, 0.4761, 0.7508, 0.4761, 0.7712, 0.537, 0.7305, 0.4152, 0.7101, 0.4761, 0.7508, 0.4761, 0.7305, 0.4152, 0.6897, 0.4152, 0.7101, 0.4761, 0.6897, 0.4152, 0.6694, 0.4761, 0.7101, 0.4761, 0.649, 0.4152, 0.6286, 0.4761, 0.6694, 0.4761, 0.649, 0.4152, 0.6082, 0.4152, 0.6286, 0.4761, 0.6082, 0.4152, 0.5879, 0.4761, 0.6286, 0.4761, 0.5675, 0.4152, 0.5471, 0.4761, 0.5879, 0.4761, 0.5675, 0.4152, 0.5268, 0.4152, 0.5471, 0.4761, 0.5268, 0.4152, 0.5064, 0.4761, 0.5471, 0.4761, 0.7916, 0.4761, 0.7712, 0.4152, 0.7508, 0.4761, 0.7916, 0.4761, 0.812, 0.4152, 0.7712, 0.4152, 0.812, 0.4152, 0.7916, 0.3544, 0.7712, 0.4152, 0.8934, 0.4152, 0.8731, 0.4761, 0.9138, 0.4761, 0.8934, 0.4152, 0.8527, 0.4152, 0.8731, 0.4761, 0.8527, 0.4152, 0.8323, 0.4761, 0.8731, 0.4761, 0.8731, 0.3544, 0.8527, 0.4152, 0.8934, 0.4152, 0.8323, 0.4761, 0.812, 0.4152, 0.7916, 0.4761, 0.5471, 0.3544, 0.5268, 0.4152, 0.5675, 0.4152, 0.6286, 0.3544, 0.6082, 0.4152, 0.649, 0.4152, 0.7101, 0.3544, 0.6897, 0.4152, 0.7305, 0.4152, 0.8323, 0.4761, 0.7916, 0.4761, 0.812, 0.537, 0.9138, 0.4761, 0.8731, 0.4761, 0.8934, 0.537, 0.5879, 0.4761, 0.5471, 0.4761, 0.5675, 0.537, 0.6694, 0.4761, 0.6286, 0.4761, 0.649, 0.537, 0.7508, 0.4761, 0.7101, 0.4761, 0.7305, 0.537, 0.8323, 0.4761, 0.812, 0.537, 0.8527, 0.537, 0.9138, 0.4761, 0.8934, 0.537, 0.9342, 0.537, 0.5879, 0.4761, 0.5675, 0.537, 0.6082, 0.537, 0.6694, 0.4761, 0.649, 0.537, 0.6897, 0.537, 0.7508, 0.4761, 0.7305, 0.537, 0.7712, 0.537, 0.8731, 0.5978, 0.8323, 0.5978, 0.8527, 0.6587, 0.9545, 0.5978, 0.9138, 0.5978, 0.9342, 0.6587, 0.6286, 0.5978, 0.5879, 0.5978, 0.6082, 0.6587, 0.7101, 0.5978, 0.6694, 0.5978, 0.6897, 0.6587, 0.7916, 0.5978, 0.7508, 0.5978, 0.7712, 0.6587, 0.7712, 0.6587, 0.7305, 0.6587, 0.7508, 0.7196, 0.7712, 0.6587, 0.7508, 0.5978, 0.7305, 0.6587, 0.7508, 0.5978, 0.7101, 0.5978, 0.7305, 0.6587, 0.6897, 0.6587, 0.649, 0.6587, 0.6694, 0.7196, 0.6897, 0.6587, 0.6694, 0.5978, 0.649, 0.6587, 0.6694, 0.5978, 0.6286, 0.5978, 0.649, 0.6587, 0.6082, 0.6587, 0.5675, 0.6587, 0.5879, 0.7196, 0.6082, 0.6587, 0.5879, 0.5978, 0.5675, 0.6587, 0.5879, 0.5978, 0.5471, 0.5978, 0.5675, 0.6587, 0.9342, 0.6587, 0.8934, 0.6587, 0.9138, 0.7196, 0.9342, 0.6587, 0.9138, 0.5978, 0.8934, 0.6587, 0.9138, 0.5978, 0.8731, 0.5978, 0.8934, 0.6587, 0.8527, 0.6587, 0.812, 0.6587, 0.8323, 0.7196, 0.8527, 0.6587, 0.8323, 0.5978, 0.812, 0.6587, 0.8323, 0.5978, 0.7916, 0.5978, 0.812, 0.6587, 0.7712, 0.537, 0.7508, 0.5978, 0.7916, 0.5978, 0.7712, 0.537, 0.7305, 0.537, 0.7508, 0.5978, 0.7305, 0.537, 0.7101, 0.5978, 0.7508, 0.5978, 0.6897, 0.537, 0.6694, 0.5978, 0.7101, 0.5978, 0.6897, 0.537, 0.649, 0.537, 0.6694, 0.5978, 0.649, 0.537, 0.6286, 0.5978, 0.6694, 0.5978, 0.6082, 0.537, 0.5879, 0.5978, 0.6286, 0.5978, 0.6082, 0.537, 0.5675, 0.537, 0.5879, 0.5978, 0.5675, 0.537, 0.5471, 0.5978, 0.5879, 0.5978, 0.9342, 0.537, 0.9138, 0.5978, 0.9545, 0.5978, 0.9342, 0.537, 0.8934, 0.537, 0.9138, 0.5978, 0.8934, 0.537, 0.8731, 0.5978, 0.9138, 0.5978, 0.8527, 0.537, 0.8323, 0.5978, 0.8731, 0.5978, 0.8527, 0.537, 0.812, 0.537, 0.8323, 0.5978, 0.812, 0.537, 0.7916, 0.5978, 0.8323, 0.5978, 0.7305, 0.537, 0.6897, 0.537, 0.7101, 0.5978, 0.7305, 0.537, 0.7101, 0.4761, 0.6897, 0.537, 0.7101, 0.4761, 0.6694, 0.4761, 0.6897, 0.537, 0.649, 0.537, 0.6082, 0.537, 0.6286, 0.5978, 0.649, 0.537, 0.6286, 0.4761, 0.6082, 0.537, 0.6286, 0.4761, 0.5879, 0.4761, 0.6082, 0.537, 0.5675, 0.537, 0.5268, 0.537, 0.5471, 0.5978, 0.5675, 0.537, 0.5471, 0.4761, 0.5268, 0.537, 0.5471, 0.4761, 0.5064, 0.4761, 0.5268, 0.537, 0.8934, 0.537, 0.8527, 0.537, 0.8731, 0.5978, 0.8934, 0.537, 0.8731, 0.4761, 0.8527, 0.537, 0.8731, 0.4761, 0.8323, 0.4761, 0.8527, 0.537, 0.812, 0.537, 0.7712, 0.537, 0.7916, 0.5978, 0.812, 0.537, 0.7916, 0.4761, 0.7712, 0.537, 0.7916, 0.4761, 0.7508, 0.4761, 0.7712, 0.537, 0.7305, 0.4152, 0.7101, 0.4761, 0.7508, 0.4761, 0.7305, 0.4152, 0.6897, 0.4152, 0.7101, 0.4761, 0.6897, 0.4152, 0.6694, 0.4761, 0.7101, 0.4761, 0.649, 0.4152, 0.6286, 0.4761, 0.6694, 0.4761, 0.649, 0.4152, 0.6082, 0.4152, 0.6286, 0.4761, 0.6082, 0.4152, 0.5879, 0.4761, 0.6286, 0.4761, 0.5675, 0.4152, 0.5471, 0.4761, 0.5879, 0.4761, 0.5675, 0.4152, 0.5268, 0.4152, 0.5471, 0.4761, 0.5268, 0.4152, 0.5064, 0.4761, 0.5471, 0.4761, 0.7916, 0.4761, 0.7712, 0.4152, 0.7508, 0.4761, 0.7916, 0.4761, 0.812, 0.4152, 0.7712, 0.4152, 0.812, 0.4152, 0.7916, 0.3544, 0.7712, 0.4152, 0.8934, 0.4152, 0.8731, 0.4761, 0.9138, 0.4761, 0.8934, 0.4152, 0.8527, 0.4152, 0.8731, 0.4761, 0.8527, 0.4152, 0.8323, 0.4761, 0.8731, 0.4761])
me_leaves.materials.append(mat_material)
me_leaves.use_remesh_fix_poles = True
me_leaves.use_remesh_preserve_attributes = False
me_leaves.use_mirror_vertex_groups = False
me_leaves.update()

# ---- objects
ob_tree = bpy.data.objects.new('tree', me_tree)
ob_leaves = bpy.data.objects.new('leaves', me_leaves)

# ---- transforms, parenting, visibility, modifiers, constraints
ob_tree.location = (0.0, 0.0, 0.0)
ob_tree.lock_rotations_4d = False
ob_tree.empty_display_type = 'ARROWS'
ob_tree.lineart.crease_threshold = 0.0
ob_leaves.parent = ob_tree
ob_leaves.location = (0.0, 0.0, 8.0)
ob_leaves.lineart.crease_threshold = 0.0

# ---- collection membership
col_collection.objects.link(ob_tree)
col_collection.objects.link(ob_leaves)

# ---- scene / render settings (as saved in the file)
scene.frame_start = 1; scene.frame_end = 250; scene.frame_set(1)
scene.render.engine = 'BLENDER_EEVEE_NEXT'
scene.cycles.use_denoising = False
scene.cycles.samples = 128
scene.cycles.sampling_pattern = 'TABULATED_SOBOL'
scene.cycles.use_adaptive_sampling = False
scene.cycles.use_light_tree = False
scene.view_settings.view_transform = 'Filmic'
bpy.context.view_layer.update()

# ---- added for rendering (the .blend has no active camera and no usable light): camera, sun
cam_auto = bpy.data.cameras.new('AutoCamera')
cam_auto.lens = 50.0
cam_auto.sensor_width = 36.0
cam_auto.clip_end = 1000.0
ob_auto_camera = bpy.data.objects.new('AutoCamera', cam_auto)
scene.collection.objects.link(ob_auto_camera)
ob_auto_camera.location = (16.1624, -20.056, 19.0118)
ob_auto_camera.rotation_euler = (1.09748, -7.21219e-08, 0.694738)
scene.camera = ob_auto_camera
light_auto_sun = bpy.data.lights.new('AutoSun', 'SUN')
light_auto_sun.energy = 3.0
light_auto_sun.angle = 0.0523599
ob_auto_sun = bpy.data.objects.new('AutoSun', light_auto_sun)
scene.collection.objects.link(ob_auto_sun)
ob_auto_sun.rotation_euler = (0.872665, 0.174533, 0.523599)
bpy.context.view_layer.update()
